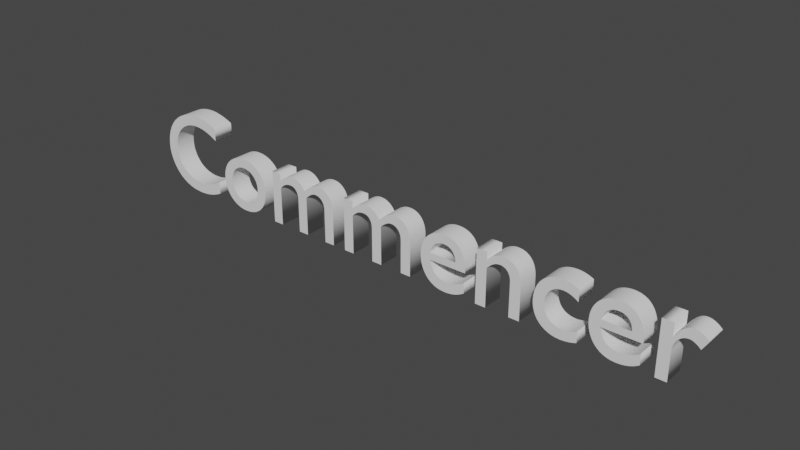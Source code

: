 # Source: Commencer.blend  (saved by Blender 2.93.21; exported with 4.5.12 LTS)
import bpy
from mathutils import Matrix  # noqa: F401  (used for matrix-valued properties, if any)

bpy.ops.wm.read_factory_settings(use_empty=True)
scene = bpy.context.scene
scene.name = 'Scene'

# ---- collections
col_collection = bpy.data.collections.new('Collection'); scene.collection.children.link(col_collection)

# ---- world
world_world = bpy.data.worlds.new('World'); scene.world = world_world
world_world.use_nodes = True; world_world.node_tree.nodes.clear()
_N = world_world.node_tree.nodes; _L = world_world.node_tree.links
n0 = _N.new('ShaderNodeOutputWorld'); n0.name = 'World Output'; n0.location = (300, 300)
n1 = _N.new('ShaderNodeBackground'); n1.name = 'Background'; n1.location = (10, 300)
n1.inputs[0].default_value = (0.05088, 0.05088, 0.05088, 1.0)
_L.new(n1.outputs[0], n0.inputs[0])
n0.is_active_output = True
world_world.color = (0.05088, 0.05088, 0.05088)
world_world.use_sun_shadow = False
world_world.sun_shadow_jitter_overblur = 0.0

# ---- curves / text
txt_texte = bpy.data.curves.new('Texte', 'FONT')
txt_texte.dimensions = '2D'
txt_texte.body = 'Commencer'
txt_texte.extrude = 0.09
txt_texte.render_resolution_u = 12
txt_texte.align_x = 'CENTER'

# ---- objects
ob_texte = bpy.data.objects.new('Texte', txt_texte)

# ---- transforms, parenting, visibility, modifiers, constraints
ob_texte.location = (0.0, 0.0, 0.0)
ob_texte.rotation_euler = (1.571, 0.0, 0.0)

# ---- collection membership
col_collection.objects.link(ob_texte)

# ---- scene / render settings (as saved in the file)
scene.frame_start = 1; scene.frame_end = 250; scene.frame_set(1)
scene.render.engine = 'BLENDER_EEVEE_NEXT'
scene.cycles.use_denoising = False
scene.cycles.samples = 128
scene.cycles.sampling_pattern = 'TABULATED_SOBOL'
scene.cycles.use_adaptive_sampling = False
scene.cycles.use_light_tree = False
scene.view_settings.view_transform = 'Filmic'
bpy.context.view_layer.update()

# ---- added for rendering (the .blend has no active camera and no usable light): camera, sun
cam_auto = bpy.data.cameras.new('AutoCamera')
cam_auto.lens = 50.0
cam_auto.sensor_width = 36.0
cam_auto.clip_end = 1000.0
ob_auto_camera = bpy.data.objects.new('AutoCamera', cam_auto)
scene.collection.objects.link(ob_auto_camera)
ob_auto_camera.location = (4.73881, -5.65717, 4.11245)
ob_auto_camera.rotation_euler = (1.09748, -7.21219e-08, 0.694738)
scene.camera = ob_auto_camera
light_auto_sun = bpy.data.lights.new('AutoSun', 'SUN')
light_auto_sun.energy = 3.0
light_auto_sun.angle = 0.0523599
ob_auto_sun = bpy.data.objects.new('AutoSun', light_auto_sun)
scene.collection.objects.link(ob_auto_sun)
ob_auto_sun.rotation_euler = (0.872665, 0.174533, 0.523599)
bpy.context.view_layer.update()
